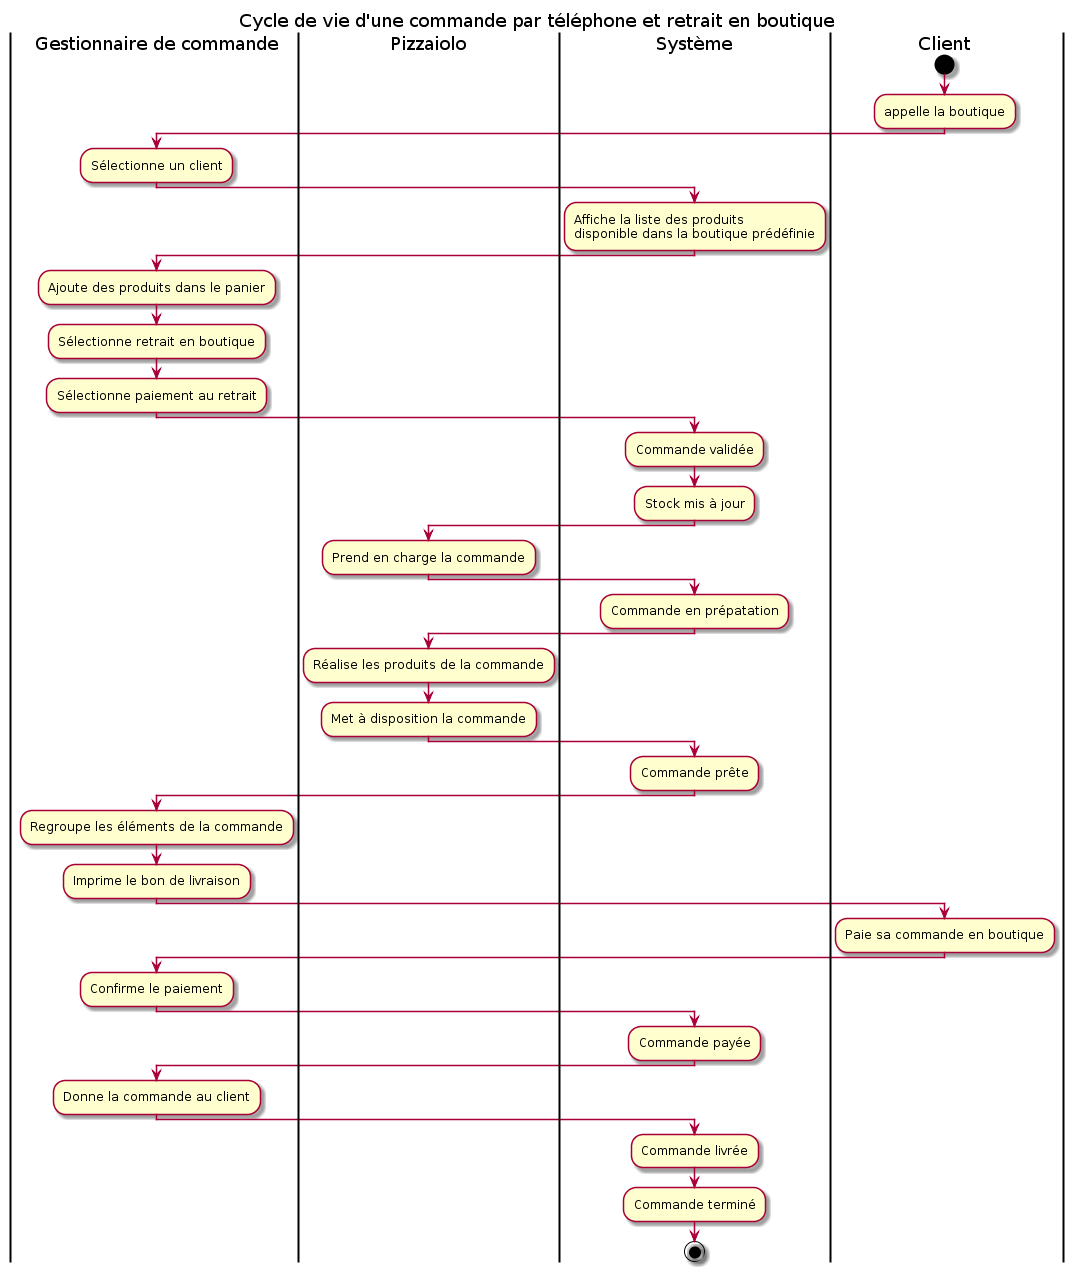

The diagram above was rendered by PlantUML. Its source (embedded in the PNG):
@startuml 04_workflow2
title Cycle de vie d'une commande par téléphone et retrait en boutique


|Gestionnaire de commande|
|Pizzaiolo|
|Système|
|Client|

start
|Client|
:appelle la boutique;
|Gestionnaire de commande|
:Sélectionne un client;
|Système|
:Affiche la liste des produits 
disponible dans la boutique prédéfinie;
|Gestionnaire de commande|
:Ajoute des produits dans le panier;
:Sélectionne retrait en boutique;
:Sélectionne paiement au retrait;
|Système|
:Commande validée;
:Stock mis à jour;
|Pizzaiolo|
:Prend en charge la commande;
|Système|
:Commande en prépatation;
|Pizzaiolo|
:Réalise les produits de la commande;
:Met à disposition la commande;
|Système|
:Commande prête;
|Gestionnaire de commande|
:Regroupe les éléments de la commande;
:Imprime le bon de livraison;
|Client|
:Paie sa commande en boutique;
|Gestionnaire de commande|
:Confirme le paiement;
|Système|
:Commande payée;
|Gestionnaire de commande|
:Donne la commande au client;
|Système|
:Commande livrée;
:Commande terminé;


stop

@enduml